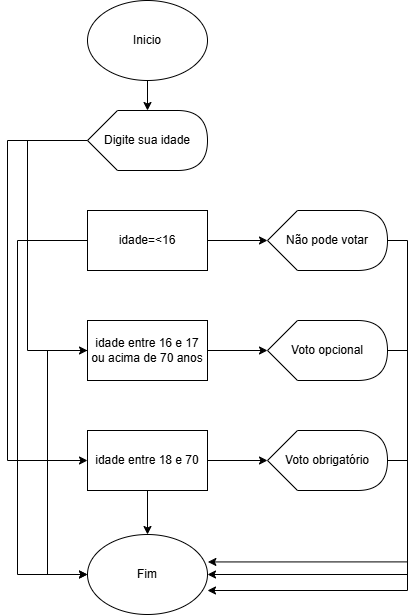

The diagram above was exported from draw.io. Its source (the exported page's mxGraphModel, read from the mxfile embedded in the PNG):
<mxGraphModel dx="275" dy="562" grid="1" gridSize="10" guides="1" tooltips="1" connect="1" arrows="1" fold="1" page="1" pageScale="1" pageWidth="827" pageHeight="1169" math="0" shadow="0">
  <root>
    <mxCell id="0" />
    <mxCell id="1" parent="0" />
    <mxCell id="Czmn48Z77155tG73RAhT-1" value="Inicio" style="ellipse;whiteSpace=wrap;html=1;" vertex="1" parent="1">
      <mxGeometry x="100" y="10" width="120" height="80" as="geometry" />
    </mxCell>
    <mxCell id="pUrrCsYMCQi6qQz3h6ai-6" style="edgeStyle=orthogonalEdgeStyle;rounded=0;orthogonalLoop=1;jettySize=auto;html=1;exitX=0;exitY=0.5;exitDx=0;exitDy=0;exitPerimeter=0;entryX=0;entryY=0.5;entryDx=0;entryDy=0;" edge="1" parent="1" source="rTDLrCkPrTDFEeCfcAuf-1" target="pUrrCsYMCQi6qQz3h6ai-4">
      <mxGeometry relative="1" as="geometry">
        <mxPoint x="90" y="370" as="targetPoint" />
        <Array as="points">
          <mxPoint x="40" y="150" />
          <mxPoint x="40" y="360" />
        </Array>
      </mxGeometry>
    </mxCell>
    <mxCell id="pUrrCsYMCQi6qQz3h6ai-10" style="edgeStyle=orthogonalEdgeStyle;rounded=0;orthogonalLoop=1;jettySize=auto;html=1;exitX=0;exitY=0.5;exitDx=0;exitDy=0;exitPerimeter=0;entryX=0;entryY=0.5;entryDx=0;entryDy=0;" edge="1" parent="1" source="rTDLrCkPrTDFEeCfcAuf-1" target="pUrrCsYMCQi6qQz3h6ai-9">
      <mxGeometry relative="1" as="geometry">
        <Array as="points">
          <mxPoint x="20" y="150" />
          <mxPoint x="20" y="470" />
        </Array>
      </mxGeometry>
    </mxCell>
    <mxCell id="rTDLrCkPrTDFEeCfcAuf-1" value="Digite sua idade" style="shape=display;whiteSpace=wrap;html=1;" vertex="1" parent="1">
      <mxGeometry x="100" y="120" width="120" height="60" as="geometry" />
    </mxCell>
    <mxCell id="pUrrCsYMCQi6qQz3h6ai-14" style="edgeStyle=orthogonalEdgeStyle;rounded=0;orthogonalLoop=1;jettySize=auto;html=1;exitX=0;exitY=0.5;exitDx=0;exitDy=0;entryX=0;entryY=0.5;entryDx=0;entryDy=0;" edge="1" parent="1" source="pUrrCsYMCQi6qQz3h6ai-1" target="pUrrCsYMCQi6qQz3h6ai-13">
      <mxGeometry relative="1" as="geometry">
        <Array as="points">
          <mxPoint x="30" y="250" />
          <mxPoint x="30" y="584" />
        </Array>
      </mxGeometry>
    </mxCell>
    <mxCell id="pUrrCsYMCQi6qQz3h6ai-1" value="idade=&amp;lt;16" style="rounded=0;whiteSpace=wrap;html=1;" vertex="1" parent="1">
      <mxGeometry x="100" y="220" width="120" height="60" as="geometry" />
    </mxCell>
    <mxCell id="Cmpy73LiqLhNHdmZ30p9-1" style="edgeStyle=orthogonalEdgeStyle;rounded=0;orthogonalLoop=1;jettySize=auto;html=1;exitX=1;exitY=0.5;exitDx=0;exitDy=0;exitPerimeter=0;entryX=1;entryY=0.5;entryDx=0;entryDy=0;" edge="1" parent="1" source="pUrrCsYMCQi6qQz3h6ai-2" target="pUrrCsYMCQi6qQz3h6ai-13">
      <mxGeometry relative="1" as="geometry" />
    </mxCell>
    <mxCell id="pUrrCsYMCQi6qQz3h6ai-2" value="Não pode votar" style="shape=display;whiteSpace=wrap;html=1;" vertex="1" parent="1">
      <mxGeometry x="280" y="220" width="120" height="60" as="geometry" />
    </mxCell>
    <mxCell id="pUrrCsYMCQi6qQz3h6ai-3" style="edgeStyle=orthogonalEdgeStyle;rounded=0;orthogonalLoop=1;jettySize=auto;html=1;exitX=1;exitY=0.5;exitDx=0;exitDy=0;entryX=0;entryY=0.5;entryDx=0;entryDy=0;entryPerimeter=0;" edge="1" parent="1" source="pUrrCsYMCQi6qQz3h6ai-1" target="pUrrCsYMCQi6qQz3h6ai-2">
      <mxGeometry relative="1" as="geometry" />
    </mxCell>
    <mxCell id="pUrrCsYMCQi6qQz3h6ai-16" style="edgeStyle=orthogonalEdgeStyle;rounded=0;orthogonalLoop=1;jettySize=auto;html=1;exitX=0;exitY=0.5;exitDx=0;exitDy=0;entryX=0;entryY=0.5;entryDx=0;entryDy=0;" edge="1" parent="1" source="pUrrCsYMCQi6qQz3h6ai-4" target="pUrrCsYMCQi6qQz3h6ai-13">
      <mxGeometry relative="1" as="geometry">
        <Array as="points">
          <mxPoint x="60" y="360" />
          <mxPoint x="60" y="584" />
        </Array>
      </mxGeometry>
    </mxCell>
    <mxCell id="pUrrCsYMCQi6qQz3h6ai-4" value="idade entre 16 e 17 ou acima de 70 anos" style="rounded=0;whiteSpace=wrap;html=1;" vertex="1" parent="1">
      <mxGeometry x="100" y="330" width="120" height="60" as="geometry" />
    </mxCell>
    <mxCell id="pUrrCsYMCQi6qQz3h6ai-7" value="Voto opcional" style="shape=display;whiteSpace=wrap;html=1;" vertex="1" parent="1">
      <mxGeometry x="280" y="330" width="120" height="60" as="geometry" />
    </mxCell>
    <mxCell id="pUrrCsYMCQi6qQz3h6ai-8" style="edgeStyle=orthogonalEdgeStyle;rounded=0;orthogonalLoop=1;jettySize=auto;html=1;exitX=1;exitY=0.5;exitDx=0;exitDy=0;entryX=0;entryY=0.5;entryDx=0;entryDy=0;entryPerimeter=0;" edge="1" parent="1" source="pUrrCsYMCQi6qQz3h6ai-4" target="pUrrCsYMCQi6qQz3h6ai-7">
      <mxGeometry relative="1" as="geometry" />
    </mxCell>
    <mxCell id="pUrrCsYMCQi6qQz3h6ai-18" style="edgeStyle=orthogonalEdgeStyle;rounded=0;orthogonalLoop=1;jettySize=auto;html=1;exitX=0.5;exitY=1;exitDx=0;exitDy=0;entryX=0.5;entryY=0;entryDx=0;entryDy=0;" edge="1" parent="1" source="pUrrCsYMCQi6qQz3h6ai-9" target="pUrrCsYMCQi6qQz3h6ai-13">
      <mxGeometry relative="1" as="geometry" />
    </mxCell>
    <mxCell id="pUrrCsYMCQi6qQz3h6ai-9" value="idade entre 18 e 70" style="rounded=0;whiteSpace=wrap;html=1;" vertex="1" parent="1">
      <mxGeometry x="100" y="440" width="120" height="60" as="geometry" />
    </mxCell>
    <mxCell id="pUrrCsYMCQi6qQz3h6ai-11" value="Voto&amp;nbsp;obrigatório" style="shape=display;whiteSpace=wrap;html=1;" vertex="1" parent="1">
      <mxGeometry x="280" y="440" width="120" height="60" as="geometry" />
    </mxCell>
    <mxCell id="pUrrCsYMCQi6qQz3h6ai-12" style="edgeStyle=orthogonalEdgeStyle;rounded=0;orthogonalLoop=1;jettySize=auto;html=1;exitX=1;exitY=0.5;exitDx=0;exitDy=0;entryX=0;entryY=0.5;entryDx=0;entryDy=0;entryPerimeter=0;" edge="1" parent="1" source="pUrrCsYMCQi6qQz3h6ai-9" target="pUrrCsYMCQi6qQz3h6ai-11">
      <mxGeometry relative="1" as="geometry" />
    </mxCell>
    <mxCell id="pUrrCsYMCQi6qQz3h6ai-13" value="Fim" style="ellipse;whiteSpace=wrap;html=1;" vertex="1" parent="1">
      <mxGeometry x="100" y="544" width="120" height="80" as="geometry" />
    </mxCell>
    <mxCell id="Cmpy73LiqLhNHdmZ30p9-2" style="edgeStyle=orthogonalEdgeStyle;rounded=0;orthogonalLoop=1;jettySize=auto;html=1;exitX=1;exitY=0.5;exitDx=0;exitDy=0;exitPerimeter=0;entryX=1;entryY=0.7;entryDx=0;entryDy=0;entryPerimeter=0;" edge="1" parent="1" source="pUrrCsYMCQi6qQz3h6ai-7" target="pUrrCsYMCQi6qQz3h6ai-13">
      <mxGeometry relative="1" as="geometry" />
    </mxCell>
    <mxCell id="Cmpy73LiqLhNHdmZ30p9-3" style="edgeStyle=orthogonalEdgeStyle;rounded=0;orthogonalLoop=1;jettySize=auto;html=1;exitX=1;exitY=0.5;exitDx=0;exitDy=0;exitPerimeter=0;entryX=1.003;entryY=0.343;entryDx=0;entryDy=0;entryPerimeter=0;" edge="1" parent="1" source="pUrrCsYMCQi6qQz3h6ai-11" target="pUrrCsYMCQi6qQz3h6ai-13">
      <mxGeometry relative="1" as="geometry" />
    </mxCell>
    <mxCell id="Cmpy73LiqLhNHdmZ30p9-4" style="edgeStyle=orthogonalEdgeStyle;rounded=0;orthogonalLoop=1;jettySize=auto;html=1;exitX=0.5;exitY=1;exitDx=0;exitDy=0;entryX=0;entryY=0;entryDx=60;entryDy=0;entryPerimeter=0;" edge="1" parent="1" source="Czmn48Z77155tG73RAhT-1" target="rTDLrCkPrTDFEeCfcAuf-1">
      <mxGeometry relative="1" as="geometry" />
    </mxCell>
  </root>
</mxGraphModel>